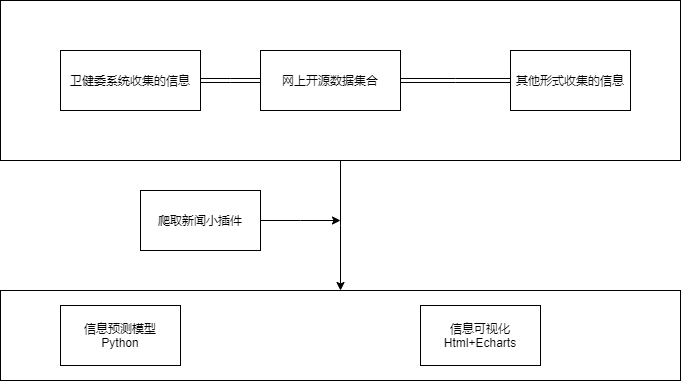

The diagram above was exported from draw.io. Its source (the exported page's mxGraphModel, read from the mxfile embedded in the PNG):
<mxGraphModel dx="1024" dy="592" grid="1" gridSize="10" guides="1" tooltips="1" connect="1" arrows="1" fold="1" page="1" pageScale="1" pageWidth="827" pageHeight="1169" math="0" shadow="0">
  <root>
    <mxCell id="WIyWlLk6GJQsqaUBKTNV-0" />
    <mxCell id="WIyWlLk6GJQsqaUBKTNV-1" parent="WIyWlLk6GJQsqaUBKTNV-0" />
    <mxCell id="0dOWPS7eDYnO4T-CBAh_-10" style="edgeStyle=elbowEdgeStyle;rounded=0;orthogonalLoop=1;jettySize=auto;html=1;entryX=0.5;entryY=0;entryDx=0;entryDy=0;startArrow=none;startFill=0;" parent="WIyWlLk6GJQsqaUBKTNV-1" source="0dOWPS7eDYnO4T-CBAh_-3" target="0dOWPS7eDYnO4T-CBAh_-4" edge="1">
      <mxGeometry relative="1" as="geometry" />
    </mxCell>
    <mxCell id="0dOWPS7eDYnO4T-CBAh_-3" value="" style="rounded=0;whiteSpace=wrap;html=1;" parent="WIyWlLk6GJQsqaUBKTNV-1" vertex="1">
      <mxGeometry x="60" y="60" width="680" height="160" as="geometry" />
    </mxCell>
    <mxCell id="0dOWPS7eDYnO4T-CBAh_-7" style="edgeStyle=elbowEdgeStyle;shape=link;rounded=0;orthogonalLoop=1;jettySize=auto;html=1;exitX=1;exitY=0.5;exitDx=0;exitDy=0;entryX=0;entryY=0.5;entryDx=0;entryDy=0;startArrow=none;startFill=0;" parent="WIyWlLk6GJQsqaUBKTNV-1" source="0dOWPS7eDYnO4T-CBAh_-0" target="0dOWPS7eDYnO4T-CBAh_-1" edge="1">
      <mxGeometry relative="1" as="geometry" />
    </mxCell>
    <mxCell id="0dOWPS7eDYnO4T-CBAh_-0" value="卫健委系统收集的信息" style="rounded=0;whiteSpace=wrap;html=1;" parent="WIyWlLk6GJQsqaUBKTNV-1" vertex="1">
      <mxGeometry x="120" y="110" width="140" height="60" as="geometry" />
    </mxCell>
    <mxCell id="0dOWPS7eDYnO4T-CBAh_-8" style="edgeStyle=elbowEdgeStyle;shape=link;rounded=0;orthogonalLoop=1;jettySize=auto;html=1;exitX=1;exitY=0.5;exitDx=0;exitDy=0;startArrow=none;startFill=0;" parent="WIyWlLk6GJQsqaUBKTNV-1" source="0dOWPS7eDYnO4T-CBAh_-1" target="0dOWPS7eDYnO4T-CBAh_-3" edge="1">
      <mxGeometry relative="1" as="geometry" />
    </mxCell>
    <mxCell id="0dOWPS7eDYnO4T-CBAh_-9" style="edgeStyle=elbowEdgeStyle;shape=link;rounded=0;orthogonalLoop=1;jettySize=auto;html=1;entryX=0;entryY=0.5;entryDx=0;entryDy=0;startArrow=none;startFill=0;" parent="WIyWlLk6GJQsqaUBKTNV-1" source="0dOWPS7eDYnO4T-CBAh_-1" target="0dOWPS7eDYnO4T-CBAh_-2" edge="1">
      <mxGeometry relative="1" as="geometry" />
    </mxCell>
    <mxCell id="0dOWPS7eDYnO4T-CBAh_-1" value="网上开源数据集合" style="rounded=0;whiteSpace=wrap;html=1;" parent="WIyWlLk6GJQsqaUBKTNV-1" vertex="1">
      <mxGeometry x="320" y="110" width="140" height="60" as="geometry" />
    </mxCell>
    <mxCell id="0dOWPS7eDYnO4T-CBAh_-2" value="其他形式收集的信息" style="rounded=0;whiteSpace=wrap;html=1;" parent="WIyWlLk6GJQsqaUBKTNV-1" vertex="1">
      <mxGeometry x="570" y="110" width="120" height="60" as="geometry" />
    </mxCell>
    <mxCell id="0dOWPS7eDYnO4T-CBAh_-4" value="" style="rounded=0;whiteSpace=wrap;html=1;" parent="WIyWlLk6GJQsqaUBKTNV-1" vertex="1">
      <mxGeometry x="60" y="350" width="680" height="90" as="geometry" />
    </mxCell>
    <mxCell id="0dOWPS7eDYnO4T-CBAh_-11" value="信息预测模型&lt;br&gt;Python" style="rounded=0;whiteSpace=wrap;html=1;" parent="WIyWlLk6GJQsqaUBKTNV-1" vertex="1">
      <mxGeometry x="120" y="365" width="120" height="60" as="geometry" />
    </mxCell>
    <mxCell id="0dOWPS7eDYnO4T-CBAh_-13" style="edgeStyle=elbowEdgeStyle;rounded=0;orthogonalLoop=1;jettySize=auto;html=1;startArrow=none;startFill=0;" parent="WIyWlLk6GJQsqaUBKTNV-1" source="0dOWPS7eDYnO4T-CBAh_-12" edge="1">
      <mxGeometry relative="1" as="geometry">
        <mxPoint x="400" y="280" as="targetPoint" />
      </mxGeometry>
    </mxCell>
    <mxCell id="0dOWPS7eDYnO4T-CBAh_-12" value="爬取新闻小插件" style="rounded=0;whiteSpace=wrap;html=1;" parent="WIyWlLk6GJQsqaUBKTNV-1" vertex="1">
      <mxGeometry x="200" y="250" width="120" height="60" as="geometry" />
    </mxCell>
    <mxCell id="0dOWPS7eDYnO4T-CBAh_-14" value="信息可视化&lt;br&gt;Html+Echarts" style="rounded=0;whiteSpace=wrap;html=1;" parent="WIyWlLk6GJQsqaUBKTNV-1" vertex="1">
      <mxGeometry x="480" y="365" width="120" height="60" as="geometry" />
    </mxCell>
  </root>
</mxGraphModel>